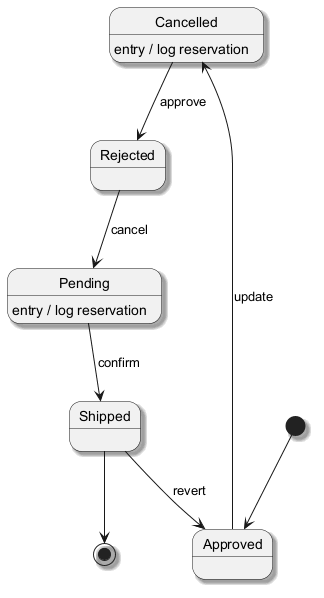

The diagram above was rendered by PlantUML. Its source (embedded in the PNG):
@startuml
skinparam backgroundColor #FFFFFF
skinparam classBackgroundColor #E8F4FA
skinparam classBorderColor #2C7DA0
skinparam shadowing true
[*] --> Approved
Approved --> Cancelled : update
Cancelled --> Rejected : approve
Cancelled : entry / log reservation
Rejected --> Pending : cancel
Pending --> Shipped : confirm
Pending : entry / log reservation
Shipped --> Approved : revert
Shipped --> [*]
@enduml